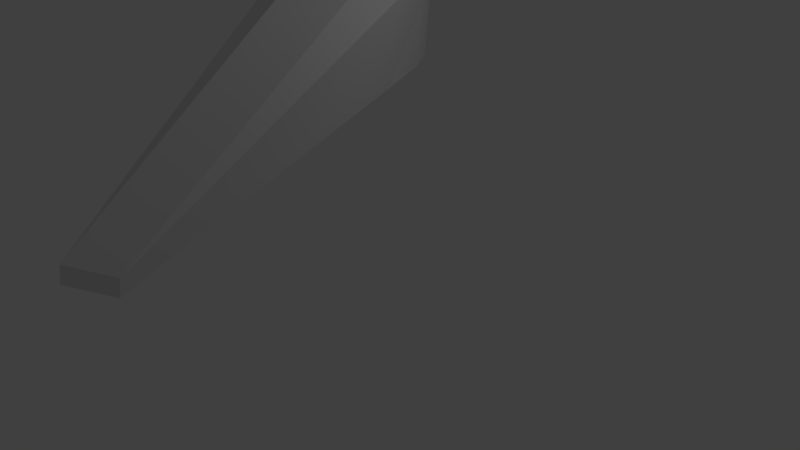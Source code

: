 # Source: dragracer.blend  (saved by Blender 2.78.0; exported with 4.5.12 LTS)
import bpy
from mathutils import Matrix  # noqa: F401  (used for matrix-valued properties, if any)

bpy.ops.wm.read_factory_settings(use_empty=True)
scene = bpy.context.scene
scene.name = 'Scene'

# ---- collections
col_collection_1 = bpy.data.collections.new('Collection 1'); scene.collection.children.link(col_collection_1)

# ---- materials (node trees are filled in below, after node groups)
mat_material = bpy.data.materials.new('Material')
mat_material.alpha_threshold = 0.0
mat_material.use_transparent_shadow = False
mat_material.roughness = 0.5
mat_material.line_color = (0.0, 0.0, 0.0, 1.0)

# ---- material node trees

# ---- world
world_world = bpy.data.worlds.new('World'); scene.world = world_world
world_world.color = (0.05088, 0.05088, 0.05088)
world_world.use_sun_shadow = False
world_world.sun_shadow_jitter_overblur = 0.0
world_world.cycles.sampling_method = 'MANUAL'

# ---- cameras
cam_camera = bpy.data.cameras.new('Camera')
cam_camera.clip_end = 100.0
cam_camera.lens = 35.0
cam_camera.sensor_width = 32.0
cam_camera.sensor_height = 18.0
cam_camera.ortho_scale = 7.314
cam_camera.dof.focus_distance = 0.0
cam_camera.dof.aperture_fstop = 128.0

# ---- lights
light_lamp = bpy.data.lights.new('Lamp', 'POINT')
light_lamp.transmission_factor = 0.0
light_lamp.cutoff_distance = 30.0
light_lamp.energy = 100.0
light_lamp.shadow_buffer_clip_start = 1.001
light_lamp.shadow_soft_size = 0.1
light_lamp.shadow_maximum_resolution = 0.006
light_lamp.use_absolute_resolution = True

# ---- meshes
me_cube_002 = bpy.data.meshes.new('Cube.002')
me_cube_002.from_pydata([(-0.9528, -6.36, -0.4761), (-0.9528, -6.38, -0.2976), (-1.715, 1.918, -0.402), (-1.715, 1.925, 1.145), (-0.4781, -6.36, -0.4761), (-0.4781, -6.38, -0.2976), (0.2846, 1.918, -0.402), (0.2846, 1.925, 1.145), (-1.65, 5.075, 1.991), (0.4901, 4.054, -0.3603), (-1.782, 4.054, -0.3603), (0.3503, 5.075, 1.991), (-1.65, 6.445, 1.987), (0.3503, 6.445, 1.987), (-0.7154, 1.926, 1.489), (0.3807, 4.052, 0.8086), (-1.715, 4.052, 0.7813), (-0.7154, 4.052, 0.4486), (-0.2154, 1.925, 1.489), (0.1969, 5.075, 1.991), (-1.715, 2.207, 1.143), (-1.215, 1.926, 1.489), (-1.467, 5.075, 1.991), (0.2846, 2.207, 1.143), (-0.7154, 1.651, 0.4499), (-1.215, 4.052, 0.4486), (-0.2154, 4.052, 0.4486), (-0.2154, 1.651, 0.4499), (-1.215, 1.651, 0.4499), (0.1969, 5.077, 2.75), (0.3503, 5.077, 2.878), (-1.65, 6.447, 2.898), (0.3503, 6.447, 2.874), (-1.65, 5.077, 2.902), (-1.467, 5.077, 2.75), (-0.6497, 5.077, 2.75), (-0.6497, 6.445, 1.987), (-0.6497, 6.447, 2.746), (-1.65, 6.446, 2.366), (0.3503, 6.446, 2.366), (-0.1497, 6.445, 1.987), (-0.1497, 6.447, 2.746), (-1.65, 6.447, 2.556), (0.3503, 6.446, 2.176), (-1.15, 6.445, 1.987), (-1.15, 6.447, 2.746), (-1.65, 6.446, 2.176), (0.3503, 6.447, 2.556), (-0.6497, 6.447, 2.556), (-0.6497, 6.446, 2.176), (0.1969, 6.446, 2.366), (-1.467, 6.446, 2.366), (-1.467, 6.446, 2.176), (0.1969, 6.446, 2.176), (0.1969, 6.447, 2.556), (-1.467, 6.447, 2.556), (-0.9906, 5.077, 2.75), (-0.3997, 5.077, 2.75), (0.1969, 5.076, 2.371), (-1.467, 5.076, 2.371), (-0.3997, 6.446, 2.176), (-0.8997, 6.446, 2.176), (0.1969, 5.76, 2.084), (-1.467, 5.76, 2.084), (-0.3997, 5.075, 1.991), (-0.8997, 5.075, 1.991), (-1.211, 4.354, 0.7968), (-1.211, 4.949, 0.7959), (0.3503, 5.76, 1.989), (-0.1476, 4.354, 0.7968), (-1.743, 5.247, 0.7954), (-0.1476, 4.949, 0.7959), (-0.1476, 4.056, 0.7973), (-1.65, 5.76, 1.989), (-1.782, 5.245, -0.3622), (0.3841, 4.056, 0.7973), (-1.743, 4.056, 0.7973), (-1.211, 4.835, 1.41), (-0.6794, 4.835, 1.41), (0.4901, 5.245, -0.3622), (0.3841, 5.247, 0.7954), (0.3841, 4.949, 0.7959), (-1.743, 4.354, 0.7968), (-1.211, 4.652, 0.7964), (-0.1476, 4.652, 0.7964), (-0.6794, 5.247, 0.7954), (-1.743, 4.652, 0.7964), (-0.1476, 5.247, 0.7954), (-0.6794, 4.949, 0.7959), (-0.6794, 4.354, 0.7968), (-1.211, 5.247, 0.7954), (-1.211, 4.056, 0.7973), (-0.6794, 5.315, 0.509), (0.3841, 4.652, 0.7964), (-1.743, 4.949, 0.7959), (-0.6794, 4.056, 0.7973), (0.3841, 4.354, 0.7968), (-1.211, 5.08, 1.988), (-1.629, 5.08, 1.988), (-1.211, 5.377, 1.987), (-1.211, 5.675, 1.987), (-1.629, 5.675, 1.987), (0.3435, 5.08, 1.988), (-0.1476, 5.08, 1.988), (-0.1476, 5.377, 1.987), (0.3435, 5.675, 1.987), (-0.1476, 5.675, 1.987), (0.3435, 5.377, 1.987), (-1.629, 5.377, 1.987), (-1.211, 5.133, 1.41), (-0.6794, 5.43, 1.409), (-1.211, 5.43, 1.409), (-0.1476, 4.835, 1.41), (-0.1476, 5.133, 1.41), (-0.1476, 5.43, 1.409), (-0.6794, 5.133, 1.41), (-1.211, 5.315, 0.509), (-0.6794, 5.796, 1.122), (-1.211, 5.796, 1.122), (-0.1476, 5.315, 0.509), (-0.1476, 5.796, 1.122)], [], [(0, 1, 3, 2), (10, 76, 82, 86, 94, 70, 74), (6, 7, 5, 4), (4, 5, 1, 0), (2, 6, 4, 0), (7, 18, 14, 21, 3, 1, 5), (91, 95, 89, 66), (76, 91, 66, 82), (7, 6, 9, 75, 15, 23), (29, 54, 50, 53, 62, 19, 58), (83, 66, 77, 109), (28, 24, 17, 25), (27, 23, 15, 26), (24, 27, 26, 17), (14, 18, 27, 24), (18, 7, 23, 27), (20, 28, 25, 16), (3, 21, 28, 20), (21, 14, 24, 28), (33, 34, 56, 35, 57, 29, 30, 32, 41, 37, 45, 31), (55, 42, 31, 45), (12, 73, 8, 33, 31, 42, 38, 46), (19, 11, 30, 29, 58), (11, 68, 13, 43, 39, 47, 32, 30), (8, 22, 59, 34, 33), (54, 48, 37, 41), (52, 46, 38, 51), (36, 44, 52, 61, 49), (44, 12, 46, 52), (43, 53, 50, 39), (13, 40, 53, 43), (40, 36, 49, 60, 53), (47, 54, 41, 32), (39, 50, 54, 47), (61, 52, 63, 22, 65, 64, 19, 62, 53, 60, 49), (48, 55, 45, 37), (55, 54, 29, 34), (51, 38, 42, 55), (59, 22, 63, 52, 51, 55, 34), (6, 2, 10, 9), (84, 69, 103, 104), (3, 20, 16, 76, 10, 2), (75, 9, 79, 80, 81, 93, 96), (69, 84, 113, 112), (77, 78, 115, 109), (79, 74, 70, 90, 85, 87, 80), (9, 10, 74, 79), (71, 84, 104, 106), (94, 67, 90, 70), (72, 75, 96, 69), (95, 72, 69, 89), (67, 88, 85, 90), (114, 71, 119, 120), (96, 93, 107, 102), (67, 83, 109, 111), (88, 71, 87, 85), (83, 67, 100, 99), (71, 81, 80, 87), (98, 97, 99, 108), (108, 99, 100, 101), (104, 107, 105, 106), (103, 102, 107, 104), (67, 94, 101, 100), (94, 86, 108, 101), (69, 96, 102, 103), (81, 71, 106, 105), (82, 66, 97, 98), (93, 81, 105, 107), (66, 83, 99, 97), (86, 82, 98, 108), (109, 115, 110, 111), (78, 112, 113, 115), (115, 113, 114, 110), (89, 69, 112, 78), (66, 89, 78, 77), (84, 71, 114, 113), (110, 114, 120, 117), (119, 92, 117, 120), (92, 116, 118, 117), (67, 111, 118, 116), (71, 88, 92, 119), (88, 67, 116, 92), (111, 110, 117, 118), (15, 75, 72, 95, 91, 76, 16, 25, 17, 26)])
me_cube_002.use_remesh_preserve_volume = False
me_cube_002.use_remesh_preserve_attributes = False
me_cube_002.use_mirror_vertex_groups = False
me_cube_002.update()
me_cube_001 = bpy.data.meshes.new('Cube.001')
me_cube_001.from_pydata([(-4.843e-08, 0.3827, 0.4054), (-4.843e-08, -1.788e-07, 0.4815), (0.2706, 0.2706, 0.4054), (0.5, 0.5, 0.1886), (0.6533, 0.6533, -0.1358), (0.7071, 0.7071, -0.5185), (0.3827, 5.96e-08, 0.4054), (0.7071, 5.96e-08, 0.1886), (0.9239, 5.96e-08, -0.1358), (1.0, 5.96e-08, -0.5185), (0.2706, -0.2706, 0.4054), (0.5, -0.5, 0.1886), (0.6533, -0.6533, -0.1358), (0.7071, -0.7071, -0.5185), (-4.843e-08, -0.3827, 0.4054), (-4.843e-08, -0.7071, 0.1886), (-4.843e-08, -0.9239, -0.1358), (-4.843e-08, -1.0, -0.5185), (-0.2706, -0.2706, 0.4054), (-0.5, -0.5, 0.1886), (-0.6533, -0.6533, -0.1358), (-0.7071, -0.7071, -0.5185), (-0.3827, 5.96e-08, 0.4054), (-0.7071, 5.96e-08, 0.1886), (-0.9239, -1.788e-07, -0.1358), (-1.0, 5.96e-08, -0.5185), (-0.2706, 0.2706, 0.4054), (-0.5, 0.5, 0.1886), (-0.6533, 0.6533, -0.1358), (-0.7071, 0.7071, -0.5185), (-4.843e-08, 0.7071, 0.1886), (-4.843e-08, 0.9239, -0.1358), (-4.843e-08, 1.0, -0.5185)], [], [(31, 30, 3, 4), (0, 1, 2), (32, 31, 4, 5), (30, 0, 2, 3), (5, 4, 8, 9), (3, 2, 6, 7), (4, 3, 7, 8), (2, 1, 6), (7, 6, 10, 11), (8, 7, 11, 12), (6, 1, 10), (9, 8, 12, 13), (12, 11, 15, 16), (10, 1, 14), (13, 12, 16, 17), (11, 10, 14, 15), (14, 1, 18), (17, 16, 20, 21), (15, 14, 18, 19), (16, 15, 19, 20), (21, 20, 24, 25), (19, 18, 22, 23), (20, 19, 23, 24), (18, 1, 22), (24, 23, 27, 28), (22, 1, 26), (25, 24, 28, 29), (23, 22, 26, 27), (28, 27, 30, 31), (26, 1, 0), (29, 28, 31, 32), (27, 26, 0, 30)])
me_cube_001.materials.append(mat_material)
me_cube_001.use_remesh_preserve_volume = False
me_cube_001.use_remesh_preserve_attributes = False
me_cube_001.use_mirror_vertex_groups = False
me_cube_001.update()

# ---- objects
ob_cube = bpy.data.objects.new('Cube', me_cube_002)
ob_cube_001 = bpy.data.objects.new('Cube.001', me_cube_001)
ob_lamp = bpy.data.objects.new('Lamp', light_lamp)
ob_camera = bpy.data.objects.new('Camera', cam_camera)

# ---- transforms, parenting, visibility, modifiers, constraints
ob_cube.location = (0.08434, 0.2468, 0.4055)
ob_cube.lineart.crease_threshold = 0.0
ob_cube_001.location = (-0.6031, 3.264, 1.531)
ob_cube_001.lock_rotations_4d = False
ob_cube_001.empty_display_type = 'ARROWS'
ob_cube_001.lineart.crease_threshold = 0.0
ob_lamp.location = (4.076, 1.005, 5.904)
ob_lamp.rotation_euler = (0.6503, 0.05522, 1.866)
ob_lamp.lock_rotations_4d = False
ob_lamp.empty_display_type = 'ARROWS'
ob_lamp.color = (0.0, 0.0, 0.0, 0.0)
ob_lamp.lineart.crease_threshold = 0.0
ob_camera.location = (1.996, -11.74, 3.201)
ob_camera.rotation_euler = (1.191, -0.1733, 0.1427)
ob_camera.lock_rotations_4d = False
ob_camera.empty_display_type = 'ARROWS'
ob_camera.color = (0.0, 0.0, 0.0, 0.0)
ob_camera.display_type = 'WIRE'
ob_camera.lineart.crease_threshold = 0.0

# ---- collection membership
col_collection_1.objects.link(ob_cube)
col_collection_1.objects.link(ob_cube_001)
col_collection_1.objects.link(ob_lamp)
col_collection_1.objects.link(ob_camera)

# ---- scene / render settings (as saved in the file)
scene.camera = ob_camera
scene.frame_start = 1; scene.frame_end = 250; scene.frame_set(1)
scene.render.engine = 'BLENDER_EEVEE_NEXT'
scene.render.resolution_percentage = 50
scene.render.dither_intensity = 0.0
scene.cycles.use_denoising = False
scene.cycles.samples = 128
scene.cycles.sampling_pattern = 'TABULATED_SOBOL'
scene.cycles.light_sampling_threshold = 0.0
scene.cycles.use_adaptive_sampling = False
scene.cycles.use_light_tree = False
scene.cycles.blur_glossy = 0.0
scene.cycles.sample_clamp_indirect = 0.0
scene.view_settings.view_transform = 'Standard'
bpy.context.view_layer.update()
